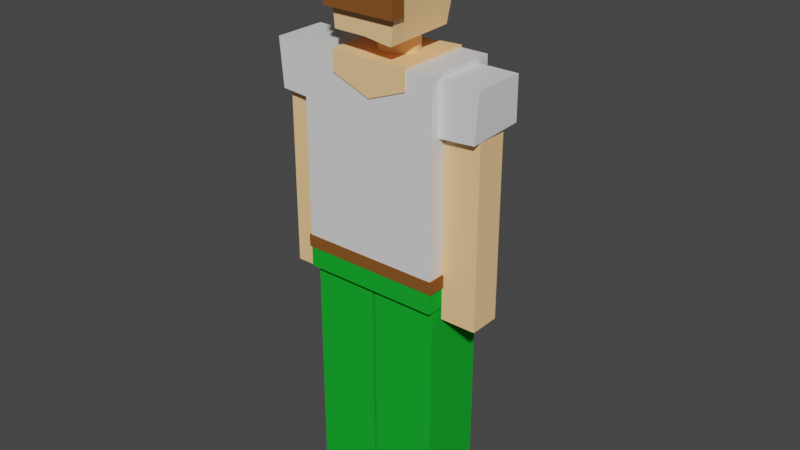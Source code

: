 # Source: peter.blend  (saved by Blender 2.90.8; exported with 4.5.12 LTS)
import bpy
from mathutils import Matrix  # noqa: F401  (used for matrix-valued properties, if any)

bpy.ops.wm.read_factory_settings(use_empty=True)
scene = bpy.context.scene
scene.name = 'Scene'

# ---- collections
col_collection = bpy.data.collections.new('Collection'); scene.collection.children.link(col_collection)

# ---- materials (node trees are filled in below, after node groups)
mat_skin_021 = bpy.data.materials.new('skin.021')
mat_skin_021.use_transparent_shadow = False
mat_skin_021.diffuse_color = (1.0, 0.6105, 0.2961, 1.0)
mat_skin_004 = bpy.data.materials.new('skin.004')
mat_skin_004.use_transparent_shadow = False
mat_skin_004.diffuse_color = (1.0, 0.6105, 0.2961, 1.0)
mat_skin_005 = bpy.data.materials.new('skin.005')
mat_skin_005.use_transparent_shadow = False
mat_skin_005.diffuse_color = (1.0, 0.6105, 0.2961, 1.0)
mat_white_001 = bpy.data.materials.new('white.001')
mat_white_001.use_transparent_shadow = False
mat_white_002 = bpy.data.materials.new('white.002')
mat_white_002.use_transparent_shadow = False
mat_belt_004 = bpy.data.materials.new('belt.004')
mat_belt_004.use_transparent_shadow = False
mat_belt_004.diffuse_color = (0.237, 0.08851, 0.0218, 1.0)
mat_belt_005 = bpy.data.materials.new('belt.005')
mat_belt_005.use_transparent_shadow = False
mat_belt_005.diffuse_color = (0.237, 0.08851, 0.0218, 1.0)
mat_belt_006 = bpy.data.materials.new('belt.006')
mat_belt_006.use_transparent_shadow = False
mat_belt_006.diffuse_color = (0.237, 0.08851, 0.0218, 1.0)
mat_belt_007 = bpy.data.materials.new('belt.007')
mat_belt_007.use_transparent_shadow = False
mat_belt_007.diffuse_color = (0.237, 0.08851, 0.0218, 1.0)
mat_pants_004 = bpy.data.materials.new('pants.004')
mat_pants_004.use_transparent_shadow = False
mat_pants_004.diffuse_color = (0.01053, 0.3972, 0.0288, 1.0)
mat_pants_005 = bpy.data.materials.new('pants.005')
mat_pants_005.use_transparent_shadow = False
mat_pants_005.diffuse_color = (0.01053, 0.3972, 0.0288, 1.0)
mat_white = bpy.data.materials.new('white')
mat_white.use_transparent_shadow = False
mat_skin_003 = bpy.data.materials.new('skin.003')
mat_skin_003.use_transparent_shadow = False
mat_skin_003.diffuse_color = (1.0, 0.6105, 0.2961, 1.0)
mat_skin_018 = bpy.data.materials.new('skin.018')
mat_skin_018.use_transparent_shadow = False
mat_skin_018.diffuse_color = (1.0, 0.6105, 0.2961, 1.0)
mat_belt_037 = bpy.data.materials.new('belt.037')
mat_belt_037.use_transparent_shadow = False
mat_belt_037.diffuse_color = (0.237, 0.08851, 0.0218, 1.0)
mat_belt_038 = bpy.data.materials.new('belt.038')
mat_belt_038.use_transparent_shadow = False
mat_belt_038.diffuse_color = (0.237, 0.08851, 0.0218, 1.0)
mat_belt_039 = bpy.data.materials.new('belt.039')
mat_belt_039.use_transparent_shadow = False
mat_belt_039.diffuse_color = (0.237, 0.08851, 0.0218, 1.0)
mat_belt_040 = bpy.data.materials.new('belt.040')
mat_belt_040.use_transparent_shadow = False
mat_belt_040.diffuse_color = (0.237, 0.08851, 0.0218, 1.0)

# ---- material node trees
mat_white_001.use_nodes = True; mat_white_001.node_tree.nodes.clear()
_N = mat_white_001.node_tree.nodes; _L = mat_white_001.node_tree.links
n0 = _N.new('ShaderNodeBsdfPrincipled'); n0.name = 'Principled BSDF'; n0.location = (10, 300)
n0.distribution = 'GGX'
n0.subsurface_method = 'RANDOM_WALK_SKIN'
n0.inputs[3].default_value = 1.45
n0.inputs[27].default_value = (0.0, 0.0, 0.0, 1.0)
n0.inputs[28].default_value = 1.0
n1 = _N.new('ShaderNodeOutputMaterial'); n1.name = 'Material Output'; n1.location = (300, 300)
_L.new(n0.outputs[0], n1.inputs[0])
n1.is_active_output = True
mat_white_002.use_nodes = True; mat_white_002.node_tree.nodes.clear()
_N = mat_white_002.node_tree.nodes; _L = mat_white_002.node_tree.links
n0 = _N.new('ShaderNodeBsdfPrincipled'); n0.name = 'Principled BSDF'; n0.location = (10, 300)
n0.distribution = 'GGX'
n0.subsurface_method = 'RANDOM_WALK_SKIN'
n0.inputs[3].default_value = 1.45
n0.inputs[27].default_value = (0.0, 0.0, 0.0, 1.0)
n0.inputs[28].default_value = 1.0
n1 = _N.new('ShaderNodeOutputMaterial'); n1.name = 'Material Output'; n1.location = (300, 300)
_L.new(n0.outputs[0], n1.inputs[0])
n1.is_active_output = True
mat_white.use_nodes = True; mat_white.node_tree.nodes.clear()
_N = mat_white.node_tree.nodes; _L = mat_white.node_tree.links
n0 = _N.new('ShaderNodeBsdfPrincipled'); n0.name = 'Principled BSDF'; n0.location = (10, 300)
n0.distribution = 'GGX'
n0.subsurface_method = 'RANDOM_WALK_SKIN'
n0.inputs[3].default_value = 1.45
n0.inputs[27].default_value = (0.0, 0.0, 0.0, 1.0)
n0.inputs[28].default_value = 1.0
n1 = _N.new('ShaderNodeOutputMaterial'); n1.name = 'Material Output'; n1.location = (300, 300)
_L.new(n0.outputs[0], n1.inputs[0])
n1.is_active_output = True

# ---- world
world_world = bpy.data.worlds.new('World'); scene.world = world_world
world_world.use_nodes = True; world_world.node_tree.nodes.clear()
_N = world_world.node_tree.nodes; _L = world_world.node_tree.links
n0 = _N.new('ShaderNodeOutputWorld'); n0.name = 'World Output'; n0.location = (300, 300)
n1 = _N.new('ShaderNodeBackground'); n1.name = 'Background'; n1.location = (10, 300)
n1.inputs[0].default_value = (0.05088, 0.05088, 0.05088, 1.0)
_L.new(n1.outputs[0], n0.inputs[0])
n0.is_active_output = True
world_world.color = (0.05088, 0.05088, 0.05088)
world_world.use_sun_shadow = False
world_world.sun_shadow_jitter_overblur = 0.0

# ---- meshes
me_cube_094 = bpy.data.meshes.new('Cube.094')
me_cube_094.from_pydata([(-0.819, -1.0, -1.0), (-1.0, -1.0, 1.0), (-0.8579, 0.6819, -1.036), (-1.0, 1.0, 1.0), (0.6186, -1.0, -1.079), (0.9091, -1.0, 0.9991), (0.6378, 0.704, -1.009), (0.815, 1.0, 0.9981), (-0.01687, 0.8292, -1.2), (0.0, 1.0, 1.103), (-0.06185, -1.0, -1.0), (0.0, -1.0, 1.0), (-2.63, -0.4107, -7.087), (-2.678, -0.4107, -2.527), (-2.63, 0.3441, -7.087), (-2.678, 0.3441, -2.527), (-1.769, -0.4107, -7.078), (-1.816, -0.4107, -2.518), (-1.769, 0.3441, -7.078), (-1.816, 0.3441, -2.518), (1.561, -0.4107, -7.043), (1.514, -0.4107, -2.483), (1.561, 0.3441, -7.043), (1.514, 0.3441, -2.483), (2.423, -0.4107, -7.034), (2.375, -0.4107, -2.474), (2.423, 0.3441, -7.034), (2.375, 0.3441, -2.474), (-1.017, -0.6097, -2.915), (-1.03, -0.6097, -1.649), (-1.017, 0.6564, -2.915), (-1.03, 0.6564, -1.649), (-2.708, -0.6052, -2.812), (-2.807, -0.6097, -1.667), (-2.823, 0.6248, -2.663), (-2.807, 0.6564, -1.667), (0.6786, -0.6031, -2.897), (0.6655, -0.6031, -1.631), (0.6786, 0.6631, -2.897), (0.6655, 0.6631, -1.631), (2.367, -0.5985, -2.759), (2.442, -0.6031, -1.613), (2.479, 0.6314, -2.608), (2.442, 0.6631, -1.613), (-1.474, 0.6903, -11.99), (-1.475, 0.7372, -11.92), (-1.47, 1.449, -12.47), (-1.47, 1.496, -12.39), (-0.2323, 0.6903, -11.98), (-0.233, 0.7372, -11.9), (-0.2273, 1.449, -12.46), (-0.2281, 1.496, -12.38), (-1.474, 0.9084, -12.35), (-1.475, 1.013, -12.24), (-0.2319, 0.9084, -12.34), (-0.2331, 1.018, -12.22), (-1.582, -0.6272, -12.5), (-1.583, -0.6272, -12.37), (-1.582, 1.737, -12.5), (-1.583, 1.737, -12.37), (-0.06775, -0.6272, -12.48), (-0.06914, -0.6272, -12.35), (-0.06775, 1.737, -12.48), (-0.06914, 1.737, -12.35), (0.09336, -0.6272, -12.48), (0.09197, -0.6272, -12.35), (0.09336, 1.737, -12.48), (0.09197, 1.737, -12.35), (1.607, -0.6272, -12.47), (1.606, -0.6272, -12.33), (1.607, 1.737, -12.47), (1.606, 1.737, -12.33), (0.2004, 0.6903, -11.97), (0.1997, 0.7372, -11.9), (0.2054, 1.449, -12.45), (0.2046, 1.496, -12.38), (1.443, 0.6903, -11.96), (1.442, 0.7372, -11.89), (1.448, 1.449, -12.44), (1.447, 1.496, -12.36), (0.2008, 0.9084, -12.33), (0.1996, 1.013, -12.22), (1.443, 0.9084, -12.32), (1.442, 1.018, -12.2), (-1.693, -0.6502, -12.35), (-1.755, -0.6502, -6.375), (-1.693, 0.9034, -12.35), (-1.755, 0.9034, -6.375), (-0.1055, -0.6502, -12.34), (-0.1674, -0.6502, -6.359), (-0.1055, 0.9034, -12.34), (-0.1674, 0.9034, -6.359), (-0.03754, -0.6502, -12.34), (-0.09946, -0.6502, -6.358), (-0.03754, 0.9034, -12.34), (-0.09946, 0.9034, -6.358), (1.55, -0.6502, -12.32), (1.488, -0.6502, -6.342), (1.55, 0.9034, -12.32), (1.488, 0.9034, -6.342), (-1.855, -0.8446, -6.292), (-1.858, -0.8446, -6.0), (-1.855, 0.9755, -6.292), (-1.858, 0.9755, -6.0), (1.588, -0.8446, -6.256), (1.585, -0.8446, -5.964), (1.588, 0.9755, -6.256), (1.585, 0.9755, -5.964), (-1.808, -0.8221, -6.788), (-1.814, -0.8221, -6.171), (-1.808, 0.953, -6.788), (-1.814, 0.953, -6.171), (1.55, -0.8221, -6.753), (1.544, -0.8221, -6.136), (1.55, 0.953, -6.753), (1.544, 0.953, -6.136), (-1.814, -0.8221, -6.183), (-1.862, -0.8221, -1.54), (-1.814, 0.953, -6.183), (-1.862, 0.953, -1.54), (1.544, -0.8221, -6.148), (1.496, -0.8221, -1.505), (1.544, 0.953, -6.148), (1.496, 0.953, -1.505), (-1.033, -0.8548, -1.986), (-1.038, -0.8548, -1.478), (-1.033, 0.9588, -1.986), (-1.038, 0.9588, -1.478), (0.8493, -0.8548, -1.967), (0.8441, -0.8548, -1.459), (0.8493, 0.9588, -1.967), (0.8441, 0.9588, -1.459), (-0.08824, 0.9588, -2.334), (-0.09675, 0.9588, -1.512), (-0.08824, -0.8548, -2.334), (-0.0967, -0.8548, -1.517), (-0.06894, 0.5102, -2.061), (-0.07955, 0.5102, -1.036), (0.02419, 0.502, -2.06), (0.01357, 0.502, -1.035), (0.1137, 0.4776, -2.059), (0.1031, 0.4776, -1.034), (0.1963, 0.438, -2.058), (0.1856, 0.438, -1.033), (0.2686, 0.3847, -2.057), (0.258, 0.3847, -1.033), (0.328, 0.3197, -2.057), (0.3173, 0.3197, -1.032), (0.3721, 0.2456, -2.056), (0.3615, 0.2456, -1.031), (0.3992, 0.1652, -2.056), (0.3886, 0.1652, -1.031), (0.4084, 0.08161, -2.056), (0.3978, 0.08161, -1.031), (0.3992, -0.002007, -2.056), (0.3886, -0.002007, -1.031), (0.3721, -0.08241, -2.056), (0.3615, -0.08241, -1.031), (0.328, -0.1565, -2.057), (0.3173, -0.1565, -1.032), (0.2686, -0.2215, -2.057), (0.258, -0.2215, -1.033), (0.1963, -0.2748, -2.058), (0.1856, -0.2748, -1.033), (0.1137, -0.3144, -2.059), (0.1031, -0.3144, -1.034), (0.02419, -0.3388, -2.06), (0.01357, -0.3388, -1.035), (-0.06894, -0.347, -2.061), (-0.07955, -0.347, -1.036), (-0.1621, -0.3388, -2.062), (-0.1727, -0.3388, -1.037), (-0.2516, -0.3144, -2.063), (-0.2622, -0.3144, -1.038), (-0.3341, -0.2748, -2.063), (-0.3448, -0.2748, -1.039), (-0.4065, -0.2215, -2.064), (-0.4171, -0.2215, -1.04), (-0.4658, -0.1565, -2.065), (-0.4765, -0.1565, -1.04), (-0.51, -0.08241, -2.065), (-0.5206, -0.08241, -1.041), (-0.5371, -0.002007, -2.066), (-0.5477, -0.002007, -1.041), (-0.5463, 0.08161, -2.066), (-0.5569, 0.08161, -1.041), (-0.5371, 0.1652, -2.066), (-0.5477, 0.1652, -1.041), (-0.51, 0.2456, -2.065), (-0.5206, 0.2456, -1.041), (-0.4658, 0.3197, -2.065), (-0.4765, 0.3197, -1.04), (-0.4065, 0.3847, -2.064), (-0.4171, 0.3847, -1.04), (-0.3341, 0.438, -2.063), (-0.3448, 0.438, -1.039), (-0.2516, 0.4776, -2.063), (-0.2622, 0.4776, -1.038), (-0.1621, 0.502, -2.062), (-0.1727, 0.502, -1.037), (-0.9592, -0.8724, 0.8162), (-0.9629, -0.8724, 1.173), (-0.9592, 0.7895, 0.8162), (-0.9629, 0.7895, 1.173), (0.7872, -0.8724, 0.8343), (0.7835, -0.8724, 1.191), (0.7872, 0.7895, 0.8343), (0.7835, 0.7895, 1.191), (-0.9612, -0.8116, -0.5209), (-0.9612, -1.168, -0.5209), (-0.9784, -0.8116, 1.141), (-0.9784, -1.168, 1.141), (0.7852, -0.8116, -0.5028), (0.7852, -1.168, -0.5028), (0.768, -0.8116, 1.159), (0.768, -1.168, 1.159), (0.4837, -1.11, -0.001455), (0.835, -1.111, -0.05087), (0.6539, -1.078, 1.208), (1.005, -1.079, 1.158), (0.4808, 0.7764, -0.05115), (0.832, 0.7756, -0.1006), (0.6509, 0.8085, 1.158), (1.002, 0.8077, 1.109), (-1.148, -1.11, -0.1499), (-0.7939, -1.111, -0.1317), (-1.211, -1.078, 1.069), (-0.8567, -1.079, 1.088), (-1.142, 0.7764, -0.1993), (-0.7873, 0.7756, -0.181), (-1.204, 0.8085, 1.02), (-0.8501, 0.8077, 1.038)], [], [(0, 1, 3, 2), (8, 9, 7, 6), (6, 7, 5, 4), (10, 11, 1, 0), (8, 6, 4, 10), (9, 3, 1, 11), (7, 9, 11, 5), (2, 8, 10, 0), (4, 5, 11, 10), (2, 3, 9, 8), (12, 13, 15, 14), (14, 15, 19, 18), (18, 19, 17, 16), (16, 17, 13, 12), (14, 18, 16, 12), (19, 15, 13, 17), (20, 21, 23, 22), (22, 23, 27, 26), (26, 27, 25, 24), (24, 25, 21, 20), (22, 26, 24, 20), (27, 23, 21, 25), (28, 30, 31, 29), (30, 34, 35, 31), (34, 32, 33, 35), (32, 28, 29, 33), (30, 28, 32, 34), (35, 33, 29, 31), (36, 37, 39, 38), (38, 39, 43, 42), (42, 43, 41, 40), (40, 41, 37, 36), (38, 42, 40, 36), (43, 39, 37, 41), (52, 53, 47, 46), (46, 47, 51, 50), (54, 55, 49, 48), (48, 49, 45, 44), (52, 54, 48, 44), (55, 53, 45, 49), (51, 47, 53, 55), (46, 50, 54, 52), (50, 51, 55, 54), (44, 45, 53, 52), (56, 57, 59, 58), (58, 59, 63, 62), (62, 63, 61, 60), (60, 61, 57, 56), (58, 62, 60, 56), (63, 59, 57, 61), (64, 65, 67, 66), (66, 67, 71, 70), (70, 71, 69, 68), (68, 69, 65, 64), (66, 70, 68, 64), (71, 67, 65, 69), (80, 81, 75, 74), (74, 75, 79, 78), (82, 83, 77, 76), (76, 77, 73, 72), (80, 82, 76, 72), (83, 81, 73, 77), (79, 75, 81, 83), (74, 78, 82, 80), (78, 79, 83, 82), (72, 73, 81, 80), (84, 85, 87, 86), (86, 87, 91, 90), (90, 91, 89, 88), (88, 89, 85, 84), (86, 90, 88, 84), (91, 87, 85, 89), (92, 93, 95, 94), (94, 95, 99, 98), (98, 99, 97, 96), (96, 97, 93, 92), (94, 98, 96, 92), (99, 95, 93, 97), (100, 101, 103, 102), (102, 103, 107, 106), (106, 107, 105, 104), (104, 105, 101, 100), (102, 106, 104, 100), (107, 103, 101, 105), (108, 109, 111, 110), (110, 111, 115, 114), (114, 115, 113, 112), (112, 113, 109, 108), (110, 114, 112, 108), (115, 111, 109, 113), (116, 117, 119, 118), (118, 119, 123, 122), (122, 123, 121, 120), (120, 121, 117, 116), (118, 122, 120, 116), (123, 119, 117, 121), (124, 125, 127, 126), (132, 133, 131, 130), (130, 131, 129, 128), (134, 135, 125, 124), (132, 130, 128, 134), (133, 127, 125, 135), (131, 133, 135, 129), (126, 132, 134, 124), (128, 129, 135, 134), (126, 127, 133, 132), (136, 137, 139, 138), (138, 139, 141, 140), (140, 141, 143, 142), (142, 143, 145, 144), (144, 145, 147, 146), (146, 147, 149, 148), (148, 149, 151, 150), (150, 151, 153, 152), (152, 153, 155, 154), (154, 155, 157, 156), (156, 157, 159, 158), (158, 159, 161, 160), (160, 161, 163, 162), (162, 163, 165, 164), (164, 165, 167, 166), (166, 167, 169, 168), (168, 169, 171, 170), (170, 171, 173, 172), (172, 173, 175, 174), (174, 175, 177, 176), (176, 177, 179, 178), (178, 179, 181, 180), (180, 181, 183, 182), (182, 183, 185, 184), (184, 185, 187, 186), (186, 187, 189, 188), (188, 189, 191, 190), (190, 191, 193, 192), (192, 193, 195, 194), (194, 195, 197, 196), (139, 137, 199, 197, 195, 193, 191, 189, 187, 185, 183, 181, 179, 177, 175, 173, 171, 169, 167, 165, 163, 161, 159, 157, 155, 153, 151, 149, 147, 145, 143, 141), (196, 197, 199, 198), (198, 199, 137, 136), (136, 138, 140, 142, 144, 146, 148, 150, 152, 154, 156, 158, 160, 162, 164, 166, 168, 170, 172, 174, 176, 178, 180, 182, 184, 186, 188, 190, 192, 194, 196, 198), (200, 201, 203, 202), (202, 203, 207, 206), (206, 207, 205, 204), (204, 205, 201, 200), (202, 206, 204, 200), (207, 203, 201, 205), (208, 209, 211, 210), (210, 211, 215, 214), (214, 215, 213, 212), (212, 213, 209, 208), (210, 214, 212, 208), (215, 211, 209, 213), (216, 217, 219, 218), (218, 219, 223, 222), (222, 223, 221, 220), (220, 221, 217, 216), (218, 222, 220, 216), (223, 219, 217, 221), (224, 225, 227, 226), (226, 227, 231, 230), (230, 231, 229, 228), (228, 229, 225, 224), (226, 230, 228, 224), (231, 227, 225, 229)])
me_cube_094.polygons.foreach_set('material_index', [0, 0, 0, 0, 0, 0, 0, 0, 0, 0, 1, 1, 1, 1, 1, 1, 2, 2, 2, 2, 2, 2, 3, 3, 3, 3, 3, 3, 4, 4, 4, 4, 4, 4, 5, 5, 5, 5, 5, 5, 5, 5, 5, 5, 6, 6, 6, 6, 6, 6, 7, 7, 7, 7, 7, 7, 8, 8, 8, 8, 8, 8, 8, 8, 8, 8, 9, 9, 9, 9, 9, 9, 10, 10, 10, 10, 10, 10, 8, 8, 8, 8, 8, 8, 10, 10, 10, 10, 10, 10, 11, 11, 11, 11, 11, 11, 12, 12, 12, 12, 12, 12, 12, 12, 12, 12, 13, 13, 13, 13, 13, 13, 13, 13, 13, 13, 13, 13, 13, 13, 13, 13, 13, 13, 13, 13, 13, 13, 13, 13, 13, 13, 13, 13, 13, 13, 13, 13, 13, 13, 14, 14, 14, 14, 14, 14, 15, 15, 15, 15, 15, 15, 16, 16, 16, 16, 16, 16, 17, 17, 17, 17, 17, 17])
_uv = me_cube_094.uv_layers.new(name='UVMap')
_uv.uv.foreach_set('vector', [0.375, 0.0, 0.625, 0.0, 0.625, 0.25, 0.375, 0.25, 0.375, 0.375, 0.625, 0.375, 0.625, 0.5, 0.375, 0.5, 0.375, 0.5, 0.625, 0.5, 0.625, 0.75, 0.375, 0.75, 0.375, 0.875, 0.625, 0.875, 0.625, 1.0, 0.375, 1.0, 0.25, 0.5, 0.375, 0.5, 0.375, 0.75, 0.25, 0.75, 0.75, 0.5, 0.875, 0.5, 0.875, 0.75, 0.75, 0.75, 0.625, 0.5, 0.75, 0.5, 0.75, 0.75, 0.625, 0.75, 0.125, 0.5, 0.25, 0.5, 0.25, 0.75, 0.125, 0.75, 0.375, 0.75, 0.625, 0.75, 0.625, 0.875, 0.375, 0.875, 0.375, 0.25, 0.625, 0.25, 0.625, 0.375, 0.375, 0.375, 0.375, 0.0, 0.625, 0.0, 0.625, 0.25, 0.375, 0.25, 0.375, 0.25, 0.625, 0.25, 0.625, 0.5, 0.375, 0.5, 0.375, 0.5, 0.625, 0.5, 0.625, 0.75, 0.375, 0.75, 0.375, 0.75, 0.625, 0.75, 0.625, 1.0, 0.375, 1.0, 0.125, 0.5, 0.375, 0.5, 0.375, 0.75, 0.125, 0.75, 0.625, 0.5, 0.875, 0.5, 0.875, 0.75, 0.625, 0.75, 0.375, 0.0, 0.625, 0.0, 0.625, 0.25, 0.375, 0.25, 0.375, 0.25, 0.625, 0.25, 0.625, 0.5, 0.375, 0.5, 0.375, 0.5, 0.625, 0.5, 0.625, 0.75, 0.375, 0.75, 0.375, 0.75, 0.625, 0.75, 0.625, 1.0, 0.375, 1.0, 0.125, 0.5, 0.375, 0.5, 0.375, 0.75, 0.125, 0.75, 0.625, 0.5, 0.875, 0.5, 0.875, 0.75, 0.625, 0.75, 0.375, 0.0, 0.375, 0.25, 0.625, 0.25, 0.625, 0.0, 0.375, 0.25, 0.375, 0.5, 0.625, 0.5, 0.625, 0.25, 0.375, 0.5, 0.375, 0.75, 0.625, 0.75, 0.625, 0.5, 0.375, 0.75, 0.375, 1.0, 0.625, 1.0, 0.625, 0.75, 0.125, 0.5, 0.125, 0.75, 0.375, 0.75, 0.375, 0.5, 0.625, 0.5, 0.625, 0.75, 0.875, 0.75, 0.875, 0.5, 0.375, 0.0, 0.625, 0.0, 0.625, 0.25, 0.375, 0.25, 0.375, 0.25, 0.625, 0.25, 0.625, 0.5, 0.375, 0.5, 0.375, 0.5, 0.625, 0.5, 0.625, 0.75, 0.375, 0.75, 0.375, 0.75, 0.625, 0.75, 0.625, 1.0, 0.375, 1.0, 0.125, 0.5, 0.375, 0.5, 0.375, 0.75, 0.125, 0.75, 0.625, 0.5, 0.875, 0.5, 0.875, 0.75, 0.625, 0.75, 0.375, 0.125, 0.625, 0.125, 0.625, 0.25, 0.375, 0.25, 0.375, 0.25, 0.625, 0.25, 0.625, 0.5, 0.375, 0.5, 0.375, 0.625, 0.625, 0.625, 0.625, 0.75, 0.375, 0.75, 0.375, 0.75, 0.625, 0.75, 0.625, 1.0, 0.375, 1.0, 0.125, 0.625, 0.375, 0.625, 0.375, 0.75, 0.125, 0.75, 0.625, 0.625, 0.875, 0.625, 0.875, 0.75, 0.625, 0.75, 0.625, 0.5, 0.875, 0.5, 0.875, 0.625, 0.625, 0.625, 0.125, 0.5, 0.375, 0.5, 0.375, 0.625, 0.125, 0.625, 0.375, 0.5, 0.625, 0.5, 0.625, 0.625, 0.375, 0.625, 0.375, 0.0, 0.625, 0.0, 0.625, 0.125, 0.375, 0.125, 0.375, 0.0, 0.625, 0.0, 0.625, 0.25, 0.375, 0.25, 0.375, 0.25, 0.625, 0.25, 0.625, 0.5, 0.375, 0.5, 0.375, 0.5, 0.625, 0.5, 0.625, 0.75, 0.375, 0.75, 0.375, 0.75, 0.625, 0.75, 0.625, 1.0, 0.375, 1.0, 0.125, 0.5, 0.375, 0.5, 0.375, 0.75, 0.125, 0.75, 0.625, 0.5, 0.875, 0.5, 0.875, 0.75, 0.625, 0.75, 0.375, 0.0, 0.625, 0.0, 0.625, 0.25, 0.375, 0.25, 0.375, 0.25, 0.625, 0.25, 0.625, 0.5, 0.375, 0.5, 0.375, 0.5, 0.625, 0.5, 0.625, 0.75, 0.375, 0.75, 0.375, 0.75, 0.625, 0.75, 0.625, 1.0, 0.375, 1.0, 0.125, 0.5, 0.375, 0.5, 0.375, 0.75, 0.125, 0.75, 0.625, 0.5, 0.875, 0.5, 0.875, 0.75, 0.625, 0.75, 0.375, 0.125, 0.625, 0.125, 0.625, 0.25, 0.375, 0.25, 0.375, 0.25, 0.625, 0.25, 0.625, 0.5, 0.375, 0.5, 0.375, 0.625, 0.625, 0.625, 0.625, 0.75, 0.375, 0.75, 0.375, 0.75, 0.625, 0.75, 0.625, 1.0, 0.375, 1.0, 0.125, 0.625, 0.375, 0.625, 0.375, 0.75, 0.125, 0.75, 0.625, 0.625, 0.875, 0.625, 0.875, 0.75, 0.625, 0.75, 0.625, 0.5, 0.875, 0.5, 0.875, 0.625, 0.625, 0.625, 0.125, 0.5, 0.375, 0.5, 0.375, 0.625, 0.125, 0.625, 0.375, 0.5, 0.625, 0.5, 0.625, 0.625, 0.375, 0.625, 0.375, 0.0, 0.625, 0.0, 0.625, 0.125, 0.375, 0.125, 0.375, 0.0, 0.625, 0.0, 0.625, 0.25, 0.375, 0.25, 0.375, 0.25, 0.625, 0.25, 0.625, 0.5, 0.375, 0.5, 0.375, 0.5, 0.625, 0.5, 0.625, 0.75, 0.375, 0.75, 0.375, 0.75, 0.625, 0.75, 0.625, 1.0, 0.375, 1.0, 0.125, 0.5, 0.375, 0.5, 0.375, 0.75, 0.125, 0.75, 0.625, 0.5, 0.875, 0.5, 0.875, 0.75, 0.625, 0.75, 0.375, 0.0, 0.625, 0.0, 0.625, 0.25, 0.375, 0.25, 0.375, 0.25, 0.625, 0.25, 0.625, 0.5, 0.375, 0.5, 0.375, 0.5, 0.625, 0.5, 0.625, 0.75, 0.375, 0.75, 0.375, 0.75, 0.625, 0.75, 0.625, 1.0, 0.375, 1.0, 0.125, 0.5, 0.375, 0.5, 0.375, 0.75, 0.125, 0.75, 0.625, 0.5, 0.875, 0.5, 0.875, 0.75, 0.625, 0.75, 0.375, 0.0, 0.625, 0.0, 0.625, 0.25, 0.375, 0.25, 0.375, 0.25, 0.625, 0.25, 0.625, 0.5, 0.375, 0.5, 0.375, 0.5, 0.625, 0.5, 0.625, 0.75, 0.375, 0.75, 0.375, 0.75, 0.625, 0.75, 0.625, 1.0, 0.375, 1.0, 0.125, 0.5, 0.375, 0.5, 0.375, 0.75, 0.125, 0.75, 0.625, 0.5, 0.875, 0.5, 0.875, 0.75, 0.625, 0.75, 0.375, 0.0, 0.625, 0.0, 0.625, 0.25, 0.375, 0.25, 0.375, 0.25, 0.625, 0.25, 0.625, 0.5, 0.375, 0.5, 0.375, 0.5, 0.625, 0.5, 0.625, 0.75, 0.375, 0.75, 0.375, 0.75, 0.625, 0.75, 0.625, 1.0, 0.375, 1.0, 0.125, 0.5, 0.375, 0.5, 0.375, 0.75, 0.125, 0.75, 0.625, 0.5, 0.875, 0.5, 0.875, 0.75, 0.625, 0.75, 0.375, 0.0, 0.625, 0.0, 0.625, 0.25, 0.375, 0.25, 0.375, 0.25, 0.625, 0.25, 0.625, 0.5, 0.375, 0.5, 0.375, 0.5, 0.625, 0.5, 0.625, 0.75, 0.375, 0.75, 0.375, 0.75, 0.625, 0.75, 0.625, 1.0, 0.375, 1.0, 0.125, 0.5, 0.375, 0.5, 0.375, 0.75, 0.125, 0.75, 0.625, 0.5, 0.875, 0.5, 0.875, 0.75, 0.625, 0.75, 0.375, 0.0, 0.625, 0.0, 0.625, 0.25, 0.375, 0.25, 0.375, 0.375, 0.625, 0.375, 0.625, 0.5, 0.375, 0.5, 0.375, 0.5, 0.625, 0.5, 0.625, 0.75, 0.375, 0.75, 0.375, 0.875, 0.625, 0.875, 0.625, 1.0, 0.375, 1.0, 0.25, 0.5, 0.375, 0.5, 0.375, 0.75, 0.25, 0.75, 0.75, 0.5, 0.875, 0.5, 0.875, 0.75, 0.75, 0.75, 0.625, 0.5, 0.75, 0.5, 0.75, 0.75, 0.625, 0.75, 0.125, 0.5, 0.25, 0.5, 0.25, 0.75, 0.125, 0.75, 0.375, 0.75, 0.625, 0.75, 0.625, 0.875, 0.375, 0.875, 0.375, 0.25, 0.625, 0.25, 0.625, 0.375, 0.375, 0.375, 1.0, 0.5, 1.0, 1.0, 0.9688, 1.0, 0.9688, 0.5, 0.9688, 0.5, 0.9688, 1.0, 0.9375, 1.0, 0.9375, 0.5, 0.9375, 0.5, 0.9375, 1.0, 0.9062, 1.0, 0.9062, 0.5, 0.9062, 0.5, 0.9062, 1.0, 0.875, 1.0, 0.875, 0.5, 0.875, 0.5, 0.875, 1.0, 0.8438, 1.0, 0.8438, 0.5, 0.8438, 0.5, 0.8438, 1.0, 0.8125, 1.0, 0.8125, 0.5, 0.8125, 0.5, 0.8125, 1.0, 0.7812, 1.0, 0.7812, 0.5, 0.7812, 0.5, 0.7812, 1.0, 0.75, 1.0, 0.75, 0.5, 0.75, 0.5, 0.75, 1.0, 0.7188, 1.0, 0.7188, 0.5, 0.7188, 0.5, 0.7188, 1.0, 0.6875, 1.0, 0.6875, 0.5, 0.6875, 0.5, 0.6875, 1.0, 0.6562, 1.0, 0.6562, 0.5, 0.6562, 0.5, 0.6562, 1.0, 0.625, 1.0, 0.625, 0.5, 0.625, 0.5, 0.625, 1.0, 0.5938, 1.0, 0.5938, 0.5, 0.5938, 0.5, 0.5938, 1.0, 0.5625, 1.0, 0.5625, 0.5, 0.5625, 0.5, 0.5625, 1.0, 0.5312, 1.0, 0.5312, 0.5, 0.5312, 0.5, 0.5312, 1.0, 0.5, 1.0, 0.5, 0.5, 0.5, 0.5, 0.5, 1.0, 0.4688, 1.0, 0.4688, 0.5, 0.4688, 0.5, 0.4688, 1.0, 0.4375, 1.0, 0.4375, 0.5, 0.4375, 0.5, 0.4375, 1.0, 0.4062, 1.0, 0.4062, 0.5, 0.4062, 0.5, 0.4062, 1.0, 0.375, 1.0, 0.375, 0.5, 0.375, 0.5, 0.375, 1.0, 0.3438, 1.0, 0.3438, 0.5, 0.3438, 0.5, 0.3438, 1.0, 0.3125, 1.0, 0.3125, 0.5, 0.3125, 0.5, 0.3125, 1.0, 0.2812, 1.0, 0.2812, 0.5, 0.2812, 0.5, 0.2812, 1.0, 0.25, 1.0, 0.25, 0.5, 0.25, 0.5, 0.25, 1.0, 0.2188, 1.0, 0.2188, 0.5, 0.2188, 0.5, 0.2188, 1.0, 0.1875, 1.0, 0.1875, 0.5, 0.1875, 0.5, 0.1875, 1.0, 0.1562, 1.0, 0.1562, 0.5, 0.1562, 0.5, 0.1562, 1.0, 0.125, 1.0, 0.125, 0.5, 0.125, 0.5, 0.125, 1.0, 0.09375, 1.0, 0.09375, 0.5, 0.09375, 0.5, 0.09375, 1.0, 0.0625, 1.0, 0.0625, 0.5, 0.2968, 0.4854, 0.25, 0.49, 0.2032, 0.4854, 0.1582, 0.4717, 0.1167, 0.4496, 0.08029, 0.4197, 0.05045, 0.3833, 0.02827, 0.3418, 0.01461, 0.2968, 0.01, 0.25, 0.01461, 0.2032, 0.02827, 0.1582, 0.05045, 0.1167, 0.08029, 0.08029, 0.1167, 0.05045, 0.1582, 0.02827, 0.2032, 0.01461, 0.25, 0.01, 0.2968, 0.01461, 0.3418, 0.02827, 0.3833, 0.05045, 0.4197, 0.08029, 0.4496, 0.1167, 0.4717, 0.1582, 0.4854, 0.2032, 0.49, 0.25, 0.4854, 0.2968, 0.4717, 0.3418, 0.4496, 0.3833, 0.4197, 0.4197, 0.3833, 0.4496, 0.3418, 0.4717, 0.0625, 0.5, 0.0625, 1.0, 0.03125, 1.0, 0.03125, 0.5, 0.03125, 0.5, 0.03125, 1.0, 0.0, 1.0, 0.0, 0.5, 0.75, 0.49, 0.7968, 0.4854, 0.8418, 0.4717, 0.8833, 0.4496, 0.9197, 0.4197, 0.9496, 0.3833, 0.9717, 0.3418, 0.9854, 0.2968, 0.99, 0.25, 0.9854, 0.2032, 0.9717, 0.1582, 0.9496, 0.1167, 0.9197, 0.08029, 0.8833, 0.05045, 0.8418, 0.02827, 0.7968, 0.01461, 0.75, 0.01, 0.7032, 0.01461, 0.6582, 0.02827, 0.6167, 0.05045, 0.5803, 0.08029, 0.5504, 0.1167, 0.5283, 0.1582, 0.5146, 0.2032, 0.51, 0.25, 0.5146, 0.2968, 0.5283, 0.3418, 0.5504, 0.3833, 0.5803, 0.4197, 0.6167, 0.4496, 0.6582, 0.4717, 0.7032, 0.4854, 0.375, 0.0, 0.625, 0.0, 0.625, 0.25, 0.375, 0.25, 0.375, 0.25, 0.625, 0.25, 0.625, 0.5, 0.375, 0.5, 0.375, 0.5, 0.625, 0.5, 0.625, 0.75, 0.375, 0.75, 0.375, 0.75, 0.625, 0.75, 0.625, 1.0, 0.375, 1.0, 0.125, 0.5, 0.375, 0.5, 0.375, 0.75, 0.125, 0.75, 0.625, 0.5, 0.875, 0.5, 0.875, 0.75, 0.625, 0.75, 0.375, 0.0, 0.625, 0.0, 0.625, 0.25, 0.375, 0.25, 0.375, 0.25, 0.625, 0.25, 0.625, 0.5, 0.375, 0.5, 0.375, 0.5, 0.625, 0.5, 0.625, 0.75, 0.375, 0.75, 0.375, 0.75, 0.625, 0.75, 0.625, 1.0, 0.375, 1.0, 0.125, 0.5, 0.375, 0.5, 0.375, 0.75, 0.125, 0.75, 0.625, 0.5, 0.875, 0.5, 0.875, 0.75, 0.625, 0.75, 0.375, 0.0, 0.625, 0.0, 0.625, 0.25, 0.375, 0.25, 0.375, 0.25, 0.625, 0.25, 0.625, 0.5, 0.375, 0.5, 0.375, 0.5, 0.625, 0.5, 0.625, 0.75, 0.375, 0.75, 0.375, 0.75, 0.625, 0.75, 0.625, 1.0, 0.375, 1.0, 0.125, 0.5, 0.375, 0.5, 0.375, 0.75, 0.125, 0.75, 0.625, 0.5, 0.875, 0.5, 0.875, 0.75, 0.625, 0.75, 0.375, 0.0, 0.625, 0.0, 0.625, 0.25, 0.375, 0.25, 0.375, 0.25, 0.625, 0.25, 0.625, 0.5, 0.375, 0.5, 0.375, 0.5, 0.625, 0.5, 0.625, 0.75, 0.375, 0.75, 0.375, 0.75, 0.625, 0.75, 0.625, 1.0, 0.375, 1.0, 0.125, 0.5, 0.375, 0.5, 0.375, 0.75, 0.125, 0.75, 0.625, 0.5, 0.875, 0.5, 0.875, 0.75, 0.625, 0.75])
me_cube_094.materials.append(mat_skin_021)
me_cube_094.materials.append(mat_skin_004)
me_cube_094.materials.append(mat_skin_005)
me_cube_094.materials.append(mat_white_001)
me_cube_094.materials.append(mat_white_002)
me_cube_094.materials.append(mat_belt_004)
me_cube_094.materials.append(mat_belt_005)
me_cube_094.materials.append(mat_belt_006)
me_cube_094.materials.append(mat_belt_007)
me_cube_094.materials.append(mat_pants_004)
me_cube_094.materials.append(mat_pants_005)
me_cube_094.materials.append(mat_white)
me_cube_094.materials.append(mat_skin_003)
me_cube_094.materials.append(mat_skin_018)
me_cube_094.materials.append(mat_belt_037)
me_cube_094.materials.append(mat_belt_038)
me_cube_094.materials.append(mat_belt_039)
me_cube_094.materials.append(mat_belt_040)
me_cube_094.use_mirror_x = True
me_cube_094.update()

# ---- objects
ob_cube_090 = bpy.data.objects.new('Cube.090', me_cube_094)

# ---- transforms, parenting, visibility, modifiers, constraints
ob_cube_090.location = (-1.273, 1.506, -0.3453)
ob_cube_090.rotation_euler = (0.0, 0.01036, 0.0)
ob_cube_090.scale = (0.1928, 0.1928, 0.1928)
ob_cube_090.lineart.crease_threshold = 0.0
ob_cube_090.use_mesh_mirror_x = True

# ---- collection membership
col_collection.objects.link(ob_cube_090)

# ---- scene / render settings (as saved in the file)
scene.frame_start = 1; scene.frame_end = 250; scene.frame_set(1)
scene.render.engine = 'BLENDER_EEVEE_NEXT'
scene.cycles.use_denoising = False
scene.cycles.samples = 128
scene.cycles.sampling_pattern = 'TABULATED_SOBOL'
scene.cycles.use_adaptive_sampling = False
scene.cycles.use_light_tree = False
scene.view_settings.view_transform = 'Filmic'
bpy.context.view_layer.update()

# ---- added for rendering (the .blend has no active camera and no usable light): camera, sun
cam_auto = bpy.data.cameras.new('AutoCamera')
cam_auto.lens = 50.0
cam_auto.sensor_width = 36.0
cam_auto.clip_end = 1000.0
ob_auto_camera = bpy.data.objects.new('AutoCamera', cam_auto)
scene.collection.objects.link(ob_auto_camera)
ob_auto_camera.location = (1.37219, -1.66762, 0.718659)
ob_auto_camera.rotation_euler = (1.09748, -7.21219e-08, 0.694738)
scene.camera = ob_auto_camera
light_auto_sun = bpy.data.lights.new('AutoSun', 'SUN')
light_auto_sun.energy = 3.0
light_auto_sun.angle = 0.0523599
ob_auto_sun = bpy.data.objects.new('AutoSun', light_auto_sun)
scene.collection.objects.link(ob_auto_sun)
ob_auto_sun.rotation_euler = (0.872665, 0.174533, 0.523599)
bpy.context.view_layer.update()
